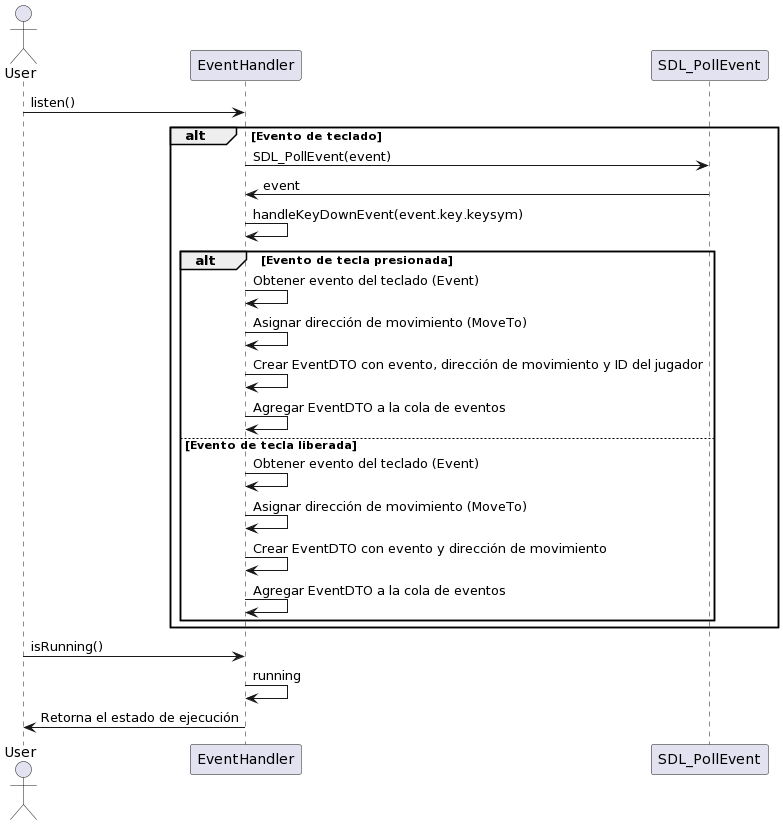

The diagram above was rendered by PlantUML. Its source (embedded in the PNG):
@startuml
actor User

User -> EventHandler: listen()

alt Evento de teclado
    EventHandler -> SDL_PollEvent: SDL_PollEvent(event)
    SDL_PollEvent -> EventHandler: event
    EventHandler -> EventHandler: handleKeyDownEvent(event.key.keysym)
    alt Evento de tecla presionada
        EventHandler -> EventHandler: Obtener evento del teclado (Event)
        EventHandler -> EventHandler: Asignar dirección de movimiento (MoveTo)
        EventHandler -> EventHandler: Crear EventDTO con evento, dirección de movimiento y ID del jugador
        EventHandler -> EventHandler: Agregar EventDTO a la cola de eventos
    else Evento de tecla liberada
        EventHandler -> EventHandler: Obtener evento del teclado (Event)
        EventHandler -> EventHandler: Asignar dirección de movimiento (MoveTo)
        EventHandler -> EventHandler: Crear EventDTO con evento y dirección de movimiento
        EventHandler -> EventHandler: Agregar EventDTO a la cola de eventos
    end
end

User -> EventHandler: isRunning()
EventHandler -> EventHandler: running
EventHandler -> User: Retorna el estado de ejecución
@enduml